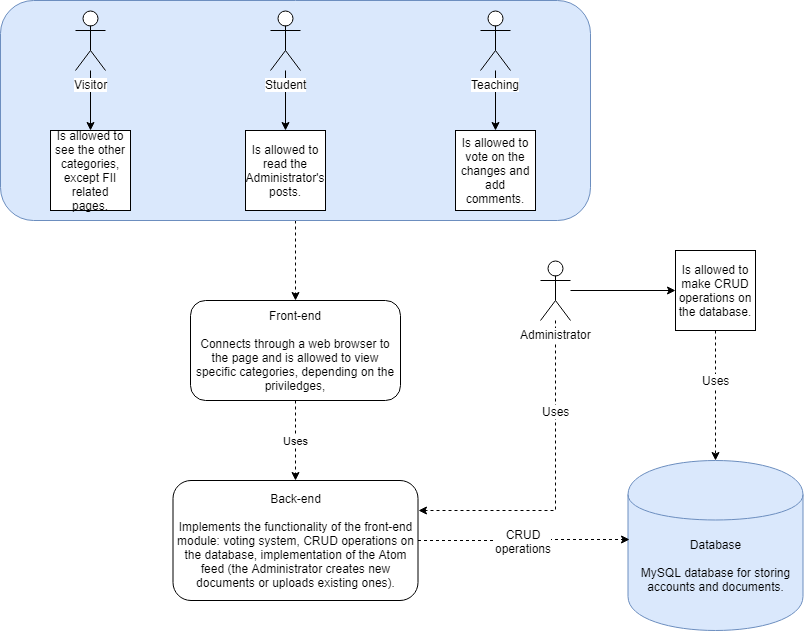

The diagram above was exported from draw.io. Its source (the exported page's mxGraphModel, read from the mxfile embedded in the PNG):
<mxGraphModel dx="1394" dy="747" grid="1" gridSize="10" guides="1" tooltips="1" connect="1" arrows="1" fold="1" page="1" pageScale="1" pageWidth="850" pageHeight="800" math="0" shadow="0">
  <root>
    <mxCell id="0" />
    <mxCell id="1" parent="0" />
    <mxCell id="2KJ99fP0wKphnYUtbk2A-28" style="edgeStyle=orthogonalEdgeStyle;rounded=0;orthogonalLoop=1;jettySize=auto;html=1;entryX=0.5;entryY=0;entryDx=0;entryDy=0;dashed=1;" edge="1" parent="1" source="2KJ99fP0wKphnYUtbk2A-23" target="2KJ99fP0wKphnYUtbk2A-25">
      <mxGeometry relative="1" as="geometry" />
    </mxCell>
    <mxCell id="2KJ99fP0wKphnYUtbk2A-23" value="" style="rounded=1;whiteSpace=wrap;html=1;fillColor=#dae8fc;strokeColor=#6c8ebf;" vertex="1" parent="1">
      <mxGeometry x="10" y="40" width="590" height="220" as="geometry" />
    </mxCell>
    <mxCell id="2KJ99fP0wKphnYUtbk2A-9" style="edgeStyle=orthogonalEdgeStyle;rounded=0;orthogonalLoop=1;jettySize=auto;html=1;" edge="1" parent="1" source="2KJ99fP0wKphnYUtbk2A-2" target="2KJ99fP0wKphnYUtbk2A-8">
      <mxGeometry relative="1" as="geometry" />
    </mxCell>
    <mxCell id="2KJ99fP0wKphnYUtbk2A-32" style="edgeStyle=orthogonalEdgeStyle;rounded=0;orthogonalLoop=1;jettySize=auto;html=1;entryX=1;entryY=0.25;entryDx=0;entryDy=0;dashed=1;" edge="1" parent="1" source="2KJ99fP0wKphnYUtbk2A-2" target="2KJ99fP0wKphnYUtbk2A-29">
      <mxGeometry relative="1" as="geometry">
        <Array as="points">
          <mxPoint x="565" y="550" />
        </Array>
      </mxGeometry>
    </mxCell>
    <mxCell id="2KJ99fP0wKphnYUtbk2A-33" value="Uses&lt;br&gt;" style="text;html=1;resizable=0;points=[];align=center;verticalAlign=middle;labelBackgroundColor=#ffffff;" vertex="1" connectable="0" parent="2KJ99fP0wKphnYUtbk2A-32">
      <mxGeometry x="0.1026" y="2" relative="1" as="geometry">
        <mxPoint x="-2" y="-90" as="offset" />
      </mxGeometry>
    </mxCell>
    <mxCell id="2KJ99fP0wKphnYUtbk2A-2" value="Administrator&lt;br&gt;" style="shape=umlActor;verticalLabelPosition=bottom;labelBackgroundColor=#ffffff;verticalAlign=top;html=1;outlineConnect=0;" vertex="1" parent="1">
      <mxGeometry x="550" y="300" width="30" height="60" as="geometry" />
    </mxCell>
    <mxCell id="2KJ99fP0wKphnYUtbk2A-11" style="edgeStyle=orthogonalEdgeStyle;rounded=0;orthogonalLoop=1;jettySize=auto;html=1;" edge="1" parent="1" source="2KJ99fP0wKphnYUtbk2A-5" target="2KJ99fP0wKphnYUtbk2A-10">
      <mxGeometry relative="1" as="geometry" />
    </mxCell>
    <mxCell id="2KJ99fP0wKphnYUtbk2A-5" value="Teaching" style="shape=umlActor;verticalLabelPosition=bottom;labelBackgroundColor=#ffffff;verticalAlign=top;html=1;outlineConnect=0;" vertex="1" parent="1">
      <mxGeometry x="490" y="50" width="30" height="60" as="geometry" />
    </mxCell>
    <mxCell id="2KJ99fP0wKphnYUtbk2A-17" style="edgeStyle=orthogonalEdgeStyle;rounded=0;orthogonalLoop=1;jettySize=auto;html=1;" edge="1" parent="1" source="2KJ99fP0wKphnYUtbk2A-6" target="2KJ99fP0wKphnYUtbk2A-12">
      <mxGeometry relative="1" as="geometry" />
    </mxCell>
    <mxCell id="2KJ99fP0wKphnYUtbk2A-6" value="Student" style="shape=umlActor;verticalLabelPosition=bottom;labelBackgroundColor=#ffffff;verticalAlign=top;html=1;outlineConnect=0;" vertex="1" parent="1">
      <mxGeometry x="280" y="50" width="30" height="60" as="geometry" />
    </mxCell>
    <mxCell id="2KJ99fP0wKphnYUtbk2A-19" style="edgeStyle=orthogonalEdgeStyle;rounded=0;orthogonalLoop=1;jettySize=auto;html=1;" edge="1" parent="1" source="2KJ99fP0wKphnYUtbk2A-7" target="2KJ99fP0wKphnYUtbk2A-18">
      <mxGeometry relative="1" as="geometry" />
    </mxCell>
    <mxCell id="2KJ99fP0wKphnYUtbk2A-7" value="Visitor&lt;br&gt;" style="shape=umlActor;verticalLabelPosition=bottom;labelBackgroundColor=#ffffff;verticalAlign=top;html=1;outlineConnect=0;" vertex="1" parent="1">
      <mxGeometry x="85" y="50" width="30" height="60" as="geometry" />
    </mxCell>
    <mxCell id="2KJ99fP0wKphnYUtbk2A-21" style="edgeStyle=orthogonalEdgeStyle;rounded=0;orthogonalLoop=1;jettySize=auto;html=1;exitX=0.5;exitY=1;exitDx=0;exitDy=0;entryX=0.5;entryY=0;entryDx=0;entryDy=0;dashed=1;" edge="1" parent="1" source="2KJ99fP0wKphnYUtbk2A-8" target="2KJ99fP0wKphnYUtbk2A-20">
      <mxGeometry relative="1" as="geometry" />
    </mxCell>
    <mxCell id="2KJ99fP0wKphnYUtbk2A-22" value="Uses" style="text;html=1;resizable=0;points=[];align=center;verticalAlign=middle;labelBackgroundColor=#ffffff;" vertex="1" connectable="0" parent="2KJ99fP0wKphnYUtbk2A-21">
      <mxGeometry x="-0.219" y="-4" relative="1" as="geometry">
        <mxPoint x="4" y="-2" as="offset" />
      </mxGeometry>
    </mxCell>
    <mxCell id="2KJ99fP0wKphnYUtbk2A-8" value="Is allowed to make CRUD operations on the database." style="whiteSpace=wrap;html=1;aspect=fixed;" vertex="1" parent="1">
      <mxGeometry x="685" y="290" width="80" height="80" as="geometry" />
    </mxCell>
    <mxCell id="2KJ99fP0wKphnYUtbk2A-10" value="Is allowed to vote on the changes and add comments." style="whiteSpace=wrap;html=1;aspect=fixed;" vertex="1" parent="1">
      <mxGeometry x="465" y="170" width="80" height="80" as="geometry" />
    </mxCell>
    <mxCell id="2KJ99fP0wKphnYUtbk2A-12" value="Is allowed to read the Administrator's posts." style="whiteSpace=wrap;html=1;aspect=fixed;" vertex="1" parent="1">
      <mxGeometry x="255" y="170" width="80" height="80" as="geometry" />
    </mxCell>
    <mxCell id="2KJ99fP0wKphnYUtbk2A-18" value="Is allowed to see the other categories, except FII related pages." style="whiteSpace=wrap;html=1;aspect=fixed;" vertex="1" parent="1">
      <mxGeometry x="60" y="170" width="80" height="80" as="geometry" />
    </mxCell>
    <mxCell id="2KJ99fP0wKphnYUtbk2A-20" value="Database&lt;br&gt;&lt;br&gt;MySQL database for storing accounts and documents.&lt;br&gt;" style="shape=cylinder;whiteSpace=wrap;html=1;boundedLbl=1;backgroundOutline=1;fillColor=#dae8fc;strokeColor=#6c8ebf;" vertex="1" parent="1">
      <mxGeometry x="637.5" y="500" width="175" height="170" as="geometry" />
    </mxCell>
    <mxCell id="2KJ99fP0wKphnYUtbk2A-34" value="Uses" style="edgeStyle=orthogonalEdgeStyle;rounded=0;orthogonalLoop=1;jettySize=auto;html=1;entryX=0.5;entryY=0;entryDx=0;entryDy=0;dashed=1;" edge="1" parent="1" source="2KJ99fP0wKphnYUtbk2A-25" target="2KJ99fP0wKphnYUtbk2A-29">
      <mxGeometry relative="1" as="geometry" />
    </mxCell>
    <mxCell id="2KJ99fP0wKphnYUtbk2A-25" value="Front-end&lt;br&gt;&lt;br&gt;Connects through a web browser to the page and is allowed to view specific categories, depending on the priviledges,&lt;br&gt;" style="rounded=1;whiteSpace=wrap;html=1;" vertex="1" parent="1">
      <mxGeometry x="200" y="340" width="210" height="100" as="geometry" />
    </mxCell>
    <mxCell id="2KJ99fP0wKphnYUtbk2A-30" style="edgeStyle=orthogonalEdgeStyle;rounded=0;orthogonalLoop=1;jettySize=auto;html=1;entryX=0.009;entryY=0.465;entryDx=0;entryDy=0;entryPerimeter=0;dashed=1;" edge="1" parent="1" source="2KJ99fP0wKphnYUtbk2A-29" target="2KJ99fP0wKphnYUtbk2A-20">
      <mxGeometry relative="1" as="geometry" />
    </mxCell>
    <mxCell id="2KJ99fP0wKphnYUtbk2A-31" value="CRUD&lt;br&gt;operations&lt;br&gt;" style="text;html=1;resizable=0;points=[];align=center;verticalAlign=middle;labelBackgroundColor=#ffffff;" vertex="1" connectable="0" parent="2KJ99fP0wKphnYUtbk2A-30">
      <mxGeometry x="0.1059" relative="1" as="geometry">
        <mxPoint x="-12" y="1" as="offset" />
      </mxGeometry>
    </mxCell>
    <mxCell id="2KJ99fP0wKphnYUtbk2A-29" value="Back-end&lt;br&gt;&lt;br&gt;Implements the functionality of the front-end module: voting system, CRUD operations on the database, implementation of the Atom feed (the Administrator creates new documents or uploads existing ones).&lt;br&gt;" style="rounded=1;whiteSpace=wrap;html=1;" vertex="1" parent="1">
      <mxGeometry x="182.5" y="520" width="245" height="120" as="geometry" />
    </mxCell>
  </root>
</mxGraphModel>